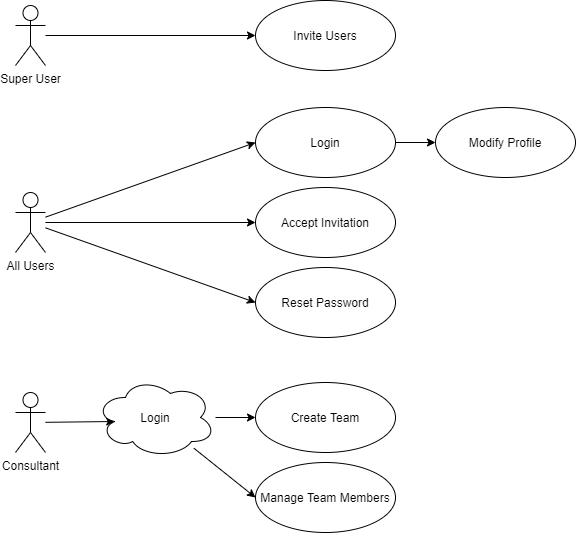

The diagram above was exported from draw.io. Its source (the exported page's mxGraphModel, read from the mxfile embedded in the PNG):
<mxGraphModel dx="1038" dy="585" grid="1" gridSize="10" guides="1" tooltips="1" connect="1" arrows="1" fold="1" page="1" pageScale="1" pageWidth="1169" pageHeight="826" background="#ffffff" math="0" shadow="0">
  <root>
    <mxCell id="0" />
    <mxCell id="1" parent="0" />
    <mxCell id="2" style="edgeStyle=none;rounded=0;orthogonalLoop=1;jettySize=auto;html=1;entryX=0;entryY=0.5;entryDx=0;entryDy=0;" edge="1" source="6" target="7" parent="1">
      <mxGeometry relative="1" as="geometry" />
    </mxCell>
    <mxCell id="3" style="edgeStyle=none;rounded=0;orthogonalLoop=1;jettySize=auto;html=1;entryX=0;entryY=0.5;entryDx=0;entryDy=0;" edge="1" source="6" target="16" parent="1">
      <mxGeometry relative="1" as="geometry" />
    </mxCell>
    <mxCell id="4" style="edgeStyle=none;rounded=0;orthogonalLoop=1;jettySize=auto;html=1;entryX=0;entryY=0.5;entryDx=0;entryDy=0;exitX=1;exitY=0.5;exitDx=0;exitDy=0;" edge="1" source="18" target="17" parent="1">
      <mxGeometry relative="1" as="geometry" />
    </mxCell>
    <mxCell id="5" style="edgeStyle=none;rounded=0;orthogonalLoop=1;jettySize=auto;html=1;entryX=0;entryY=0.5;entryDx=0;entryDy=0;" edge="1" source="6" target="18" parent="1">
      <mxGeometry relative="1" as="geometry" />
    </mxCell>
    <mxCell id="6" value="All Users" style="shape=umlActor;verticalLabelPosition=bottom;labelBackgroundColor=#ffffff;verticalAlign=top;html=1;" vertex="1" parent="1">
      <mxGeometry x="150" y="245" width="30" height="60" as="geometry" />
    </mxCell>
    <mxCell id="7" value="Accept Invitation" style="ellipse;whiteSpace=wrap;html=1;" vertex="1" parent="1">
      <mxGeometry x="390" y="240" width="140" height="70" as="geometry" />
    </mxCell>
    <mxCell id="8" style="rounded=0;orthogonalLoop=1;jettySize=auto;html=1;entryX=0.16;entryY=0.55;entryDx=0;entryDy=0;entryPerimeter=0;" edge="1" source="10" target="20" parent="1">
      <mxGeometry relative="1" as="geometry" />
    </mxCell>
    <mxCell id="9" style="edgeStyle=none;rounded=0;orthogonalLoop=1;jettySize=auto;html=1;entryX=0;entryY=0.5;entryDx=0;entryDy=0;" edge="1" source="20" target="12" parent="1">
      <mxGeometry relative="1" as="geometry" />
    </mxCell>
    <mxCell id="10" value="Consultant" style="shape=umlActor;verticalLabelPosition=bottom;labelBackgroundColor=#ffffff;verticalAlign=top;html=1;" vertex="1" parent="1">
      <mxGeometry x="150" y="445" width="30" height="60" as="geometry" />
    </mxCell>
    <mxCell id="11" value="Create Team" style="ellipse;whiteSpace=wrap;html=1;" vertex="1" parent="1">
      <mxGeometry x="390" y="435" width="140" height="70" as="geometry" />
    </mxCell>
    <mxCell id="12" value="Manage Team Members" style="ellipse;whiteSpace=wrap;html=1;" vertex="1" parent="1">
      <mxGeometry x="390" y="515" width="140" height="70" as="geometry" />
    </mxCell>
    <mxCell id="13" style="edgeStyle=none;rounded=0;orthogonalLoop=1;jettySize=auto;html=1;entryX=0;entryY=0.5;entryDx=0;entryDy=0;" edge="1" source="14" target="15" parent="1">
      <mxGeometry relative="1" as="geometry" />
    </mxCell>
    <mxCell id="14" value="Super User" style="shape=umlActor;verticalLabelPosition=bottom;labelBackgroundColor=#ffffff;verticalAlign=top;html=1;" vertex="1" parent="1">
      <mxGeometry x="150" y="58" width="30" height="60" as="geometry" />
    </mxCell>
    <mxCell id="15" value="Invite Users" style="ellipse;whiteSpace=wrap;html=1;" vertex="1" parent="1">
      <mxGeometry x="390" y="53" width="140" height="70" as="geometry" />
    </mxCell>
    <mxCell id="16" value="Reset Password" style="ellipse;whiteSpace=wrap;html=1;" vertex="1" parent="1">
      <mxGeometry x="390" y="320" width="140" height="70" as="geometry" />
    </mxCell>
    <mxCell id="17" value="Modify Profile" style="ellipse;whiteSpace=wrap;html=1;" vertex="1" parent="1">
      <mxGeometry x="570" y="160" width="140" height="70" as="geometry" />
    </mxCell>
    <mxCell id="18" value="Login" style="ellipse;whiteSpace=wrap;html=1;" vertex="1" parent="1">
      <mxGeometry x="390" y="160" width="140" height="70" as="geometry" />
    </mxCell>
    <mxCell id="19" style="edgeStyle=none;rounded=0;orthogonalLoop=1;jettySize=auto;html=1;entryX=0;entryY=0.5;entryDx=0;entryDy=0;" edge="1" source="20" target="11" parent="1">
      <mxGeometry relative="1" as="geometry" />
    </mxCell>
    <mxCell id="20" value="Login" style="ellipse;shape=cloud;whiteSpace=wrap;html=1;" vertex="1" parent="1">
      <mxGeometry x="230" y="430" width="120" height="80" as="geometry" />
    </mxCell>
  </root>
</mxGraphModel>